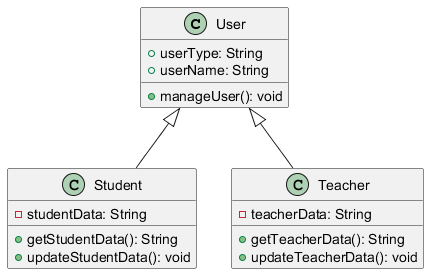

The diagram above was rendered by PlantUML. Its source (embedded in the PNG):
@startuml
class User {
    + userType: String
    + userName: String
    + manageUser(): void
}

class Student {
    - studentData: String
    + getStudentData(): String
    + updateStudentData(): void
}

class Teacher {
    - teacherData: String
    + getTeacherData(): String
    + updateTeacherData(): void
}

User <|-- Student
User <|-- Teacher
@enduml